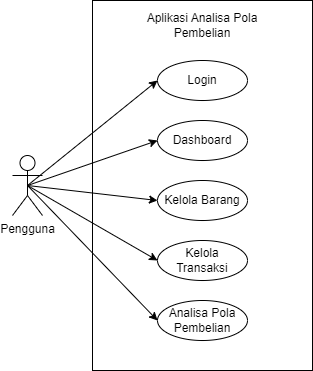

The diagram above was exported from draw.io. Its source (the exported page's mxGraphModel, read from the mxfile embedded in the PNG):
<mxGraphModel dx="747" dy="420" grid="1" gridSize="10" guides="1" tooltips="1" connect="1" arrows="1" fold="1" page="1" pageScale="1" pageWidth="827" pageHeight="1169" math="0" shadow="0">
  <root>
    <mxCell id="0" />
    <mxCell id="1" parent="0" />
    <mxCell id="1hTW4J1MbuAFJFa5W1ka-1" value="" style="rounded=0;whiteSpace=wrap;html=1;" parent="1" vertex="1">
      <mxGeometry x="280" y="120" width="220" height="370" as="geometry" />
    </mxCell>
    <mxCell id="1hTW4J1MbuAFJFa5W1ka-2" value="Aplikasi Analisa Pola Pembelian" style="text;html=1;strokeColor=none;fillColor=none;align=center;verticalAlign=middle;whiteSpace=wrap;rounded=0;" parent="1" vertex="1">
      <mxGeometry x="330" y="130" width="120" height="30" as="geometry" />
    </mxCell>
    <mxCell id="1hTW4J1MbuAFJFa5W1ka-3" value="Login" style="ellipse;whiteSpace=wrap;html=1;" parent="1" vertex="1">
      <mxGeometry x="345" y="180" width="90" height="40" as="geometry" />
    </mxCell>
    <mxCell id="1hTW4J1MbuAFJFa5W1ka-4" value="Dashboard" style="ellipse;whiteSpace=wrap;html=1;" parent="1" vertex="1">
      <mxGeometry x="345" y="240" width="90" height="40" as="geometry" />
    </mxCell>
    <mxCell id="1hTW4J1MbuAFJFa5W1ka-5" value="Kelola Barang" style="ellipse;whiteSpace=wrap;html=1;" parent="1" vertex="1">
      <mxGeometry x="345" y="300" width="90" height="40" as="geometry" />
    </mxCell>
    <mxCell id="1hTW4J1MbuAFJFa5W1ka-6" value="Kelola Transaksi" style="ellipse;whiteSpace=wrap;html=1;" parent="1" vertex="1">
      <mxGeometry x="345" y="360" width="90" height="40" as="geometry" />
    </mxCell>
    <mxCell id="1hTW4J1MbuAFJFa5W1ka-7" value="Analisa Pola Pembelian" style="ellipse;whiteSpace=wrap;html=1;" parent="1" vertex="1">
      <mxGeometry x="345" y="420" width="90" height="40" as="geometry" />
    </mxCell>
    <mxCell id="1hTW4J1MbuAFJFa5W1ka-12" style="rounded=0;orthogonalLoop=1;jettySize=auto;html=1;exitX=0.5;exitY=0.5;exitDx=0;exitDy=0;exitPerimeter=0;entryX=0;entryY=0.5;entryDx=0;entryDy=0;" parent="1" source="1hTW4J1MbuAFJFa5W1ka-8" target="1hTW4J1MbuAFJFa5W1ka-3" edge="1">
      <mxGeometry relative="1" as="geometry" />
    </mxCell>
    <mxCell id="1hTW4J1MbuAFJFa5W1ka-13" style="rounded=0;orthogonalLoop=1;jettySize=auto;html=1;exitX=0.5;exitY=0.5;exitDx=0;exitDy=0;exitPerimeter=0;entryX=0;entryY=0.5;entryDx=0;entryDy=0;" parent="1" source="1hTW4J1MbuAFJFa5W1ka-8" target="1hTW4J1MbuAFJFa5W1ka-4" edge="1">
      <mxGeometry relative="1" as="geometry" />
    </mxCell>
    <mxCell id="1hTW4J1MbuAFJFa5W1ka-14" style="rounded=0;orthogonalLoop=1;jettySize=auto;html=1;exitX=0.5;exitY=0.5;exitDx=0;exitDy=0;exitPerimeter=0;entryX=0;entryY=0.5;entryDx=0;entryDy=0;" parent="1" source="1hTW4J1MbuAFJFa5W1ka-8" target="1hTW4J1MbuAFJFa5W1ka-5" edge="1">
      <mxGeometry relative="1" as="geometry" />
    </mxCell>
    <mxCell id="1hTW4J1MbuAFJFa5W1ka-15" style="rounded=0;orthogonalLoop=1;jettySize=auto;html=1;exitX=0.5;exitY=0.5;exitDx=0;exitDy=0;exitPerimeter=0;entryX=0;entryY=0.5;entryDx=0;entryDy=0;" parent="1" source="1hTW4J1MbuAFJFa5W1ka-8" target="1hTW4J1MbuAFJFa5W1ka-6" edge="1">
      <mxGeometry relative="1" as="geometry" />
    </mxCell>
    <mxCell id="1hTW4J1MbuAFJFa5W1ka-16" style="rounded=0;orthogonalLoop=1;jettySize=auto;html=1;exitX=0.5;exitY=0.5;exitDx=0;exitDy=0;exitPerimeter=0;entryX=0;entryY=0.5;entryDx=0;entryDy=0;" parent="1" source="1hTW4J1MbuAFJFa5W1ka-8" target="1hTW4J1MbuAFJFa5W1ka-7" edge="1">
      <mxGeometry relative="1" as="geometry" />
    </mxCell>
    <mxCell id="1hTW4J1MbuAFJFa5W1ka-8" value="Pengguna" style="shape=umlActor;verticalLabelPosition=bottom;verticalAlign=top;html=1;outlineConnect=0;" parent="1" vertex="1">
      <mxGeometry x="200" y="275" width="30" height="60" as="geometry" />
    </mxCell>
  </root>
</mxGraphModel>